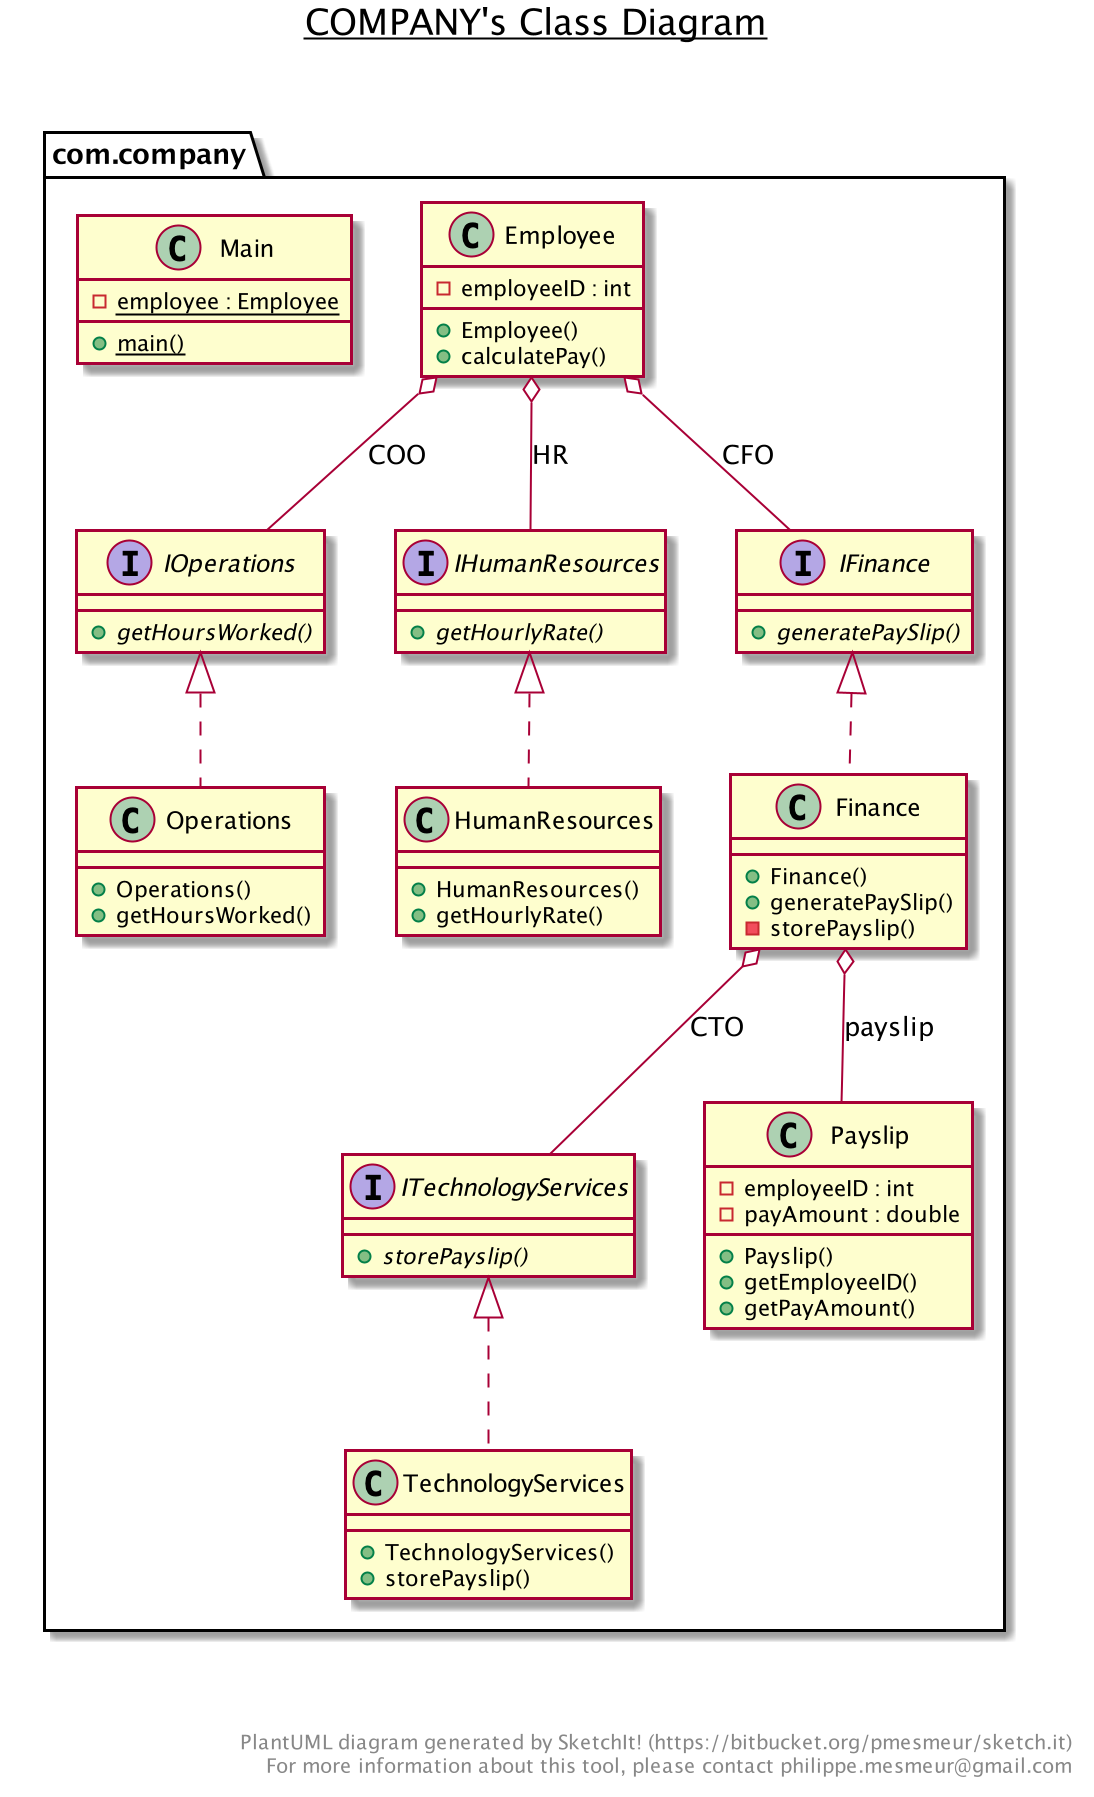

The diagram above was rendered by PlantUML. Its source (embedded in the PNG):
@startuml

title __COMPANY's Class Diagram__\n

  namespace com.company {
    class com.company.Employee {
        - employeeID : int
        + Employee()
        + calculatePay()
    }
  }
  

  namespace com.company {
    class com.company.Finance {
        + Finance()
        + generatePaySlip()
        - storePayslip()
    }
  }
  

  namespace com.company {
    class com.company.HumanResources {
        + HumanResources()
        + getHourlyRate()
    }
  }
  

  namespace com.company {
    interface com.company.IFinance {
        {abstract} + generatePaySlip()
    }
  }
  

  namespace com.company {
    interface com.company.IHumanResources {
        {abstract} + getHourlyRate()
    }
  }
  

  namespace com.company {
    interface com.company.IOperations {
        {abstract} + getHoursWorked()
    }
  }
  

  namespace com.company {
    interface com.company.ITechnologyServices {
        {abstract} + storePayslip()
    }
  }
  

  namespace com.company {
    class com.company.Main {
        {static} - employee : Employee
        {static} + main()
    }
  }
  

  namespace com.company {
    class com.company.Operations {
        + Operations()
        + getHoursWorked()
    }
  }
  

  namespace com.company {
    class com.company.Payslip {
        - employeeID : int
        - payAmount : double
        + Payslip()
        + getEmployeeID()
        + getPayAmount()
    }
  }
  

  namespace com.company {
    class com.company.TechnologyServices {
        + TechnologyServices()
        + storePayslip()
    }
  }
  

  com.company.Employee o-- com.company.IFinance : CFO
  com.company.Employee o-- com.company.IOperations : COO
  com.company.Employee o-- com.company.IHumanResources : HR
  com.company.Finance .up.|> com.company.IFinance
  com.company.Finance o-- com.company.ITechnologyServices : CTO
  com.company.Finance o-- com.company.Payslip : payslip
  com.company.HumanResources .up.|> com.company.IHumanResources
  com.company.Operations .up.|> com.company.IOperations
  com.company.TechnologyServices .up.|> com.company.ITechnologyServices


right footer


PlantUML diagram generated by SketchIt! (https://bitbucket.org/pmesmeur/sketch.it)
For more information about this tool, please contact philippe.mesmeur@gmail.com
endfooter

@enduml